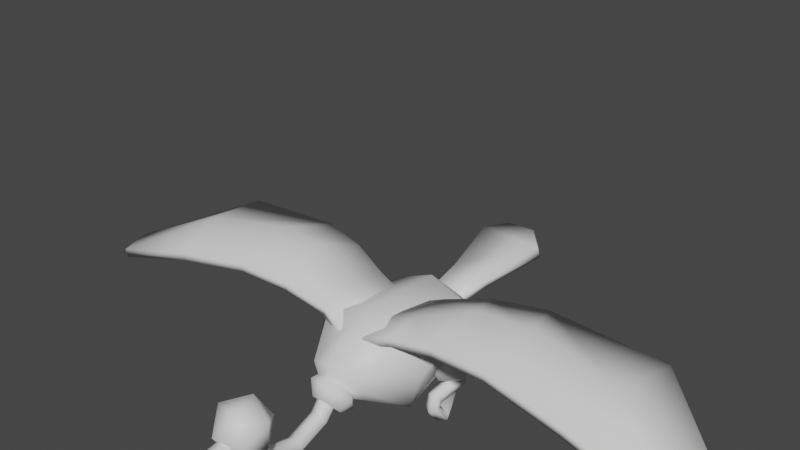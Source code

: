# Source: Vulture.blend  (saved by Blender 2.93.21; exported with 4.5.12 LTS)
import bpy
from mathutils import Matrix  # noqa: F401  (used for matrix-valued properties, if any)

bpy.ops.wm.read_factory_settings(use_empty=True)
scene = bpy.context.scene
scene.name = 'Scene'

# ---- collections
col_collection = bpy.data.collections.new('Collection'); scene.collection.children.link(col_collection)

# ---- materials (node trees are filled in below, after node groups)
mat_beak = bpy.data.materials.new('Beak')
mat_beak.use_transparent_shadow = False
mat_body = bpy.data.materials.new('Body')
mat_body.use_transparent_shadow = False
mat_head = bpy.data.materials.new('Head')
mat_head.use_transparent_shadow = False

# ---- material node trees
mat_beak.use_nodes = True; mat_beak.node_tree.nodes.clear()
_N = mat_beak.node_tree.nodes; _L = mat_beak.node_tree.links
n0 = _N.new('ShaderNodeBsdfPrincipled'); n0.name = 'Principled BSDF'; n0.location = (10, 300)
n0.distribution = 'GGX'
n0.subsurface_method = 'BURLEY'
n0.inputs[3].default_value = 1.45
n0.inputs[27].default_value = (0.0, 0.0, 0.0, 1.0)
n0.inputs[28].default_value = 1.0
n1 = _N.new('ShaderNodeOutputMaterial'); n1.name = 'Material Output'; n1.location = (300, 300)
_L.new(n0.outputs[0], n1.inputs[0])
n1.is_active_output = True
mat_body.use_nodes = True; mat_body.node_tree.nodes.clear()
_N = mat_body.node_tree.nodes; _L = mat_body.node_tree.links
n0 = _N.new('ShaderNodeBsdfPrincipled'); n0.name = 'Principled BSDF'; n0.location = (10, 300)
n0.distribution = 'GGX'
n0.subsurface_method = 'BURLEY'
n0.inputs[3].default_value = 1.45
n0.inputs[27].default_value = (0.0, 0.0, 0.0, 1.0)
n0.inputs[28].default_value = 1.0
n1 = _N.new('ShaderNodeOutputMaterial'); n1.name = 'Material Output'; n1.location = (300, 300)
_L.new(n0.outputs[0], n1.inputs[0])
n1.is_active_output = True
mat_head.use_nodes = True; mat_head.node_tree.nodes.clear()
_N = mat_head.node_tree.nodes; _L = mat_head.node_tree.links
n0 = _N.new('ShaderNodeBsdfPrincipled'); n0.name = 'Principled BSDF'; n0.location = (10, 300)
n0.distribution = 'GGX'
n0.subsurface_method = 'BURLEY'
n0.inputs[3].default_value = 1.45
n0.inputs[27].default_value = (0.0, 0.0, 0.0, 1.0)
n0.inputs[28].default_value = 1.0
n1 = _N.new('ShaderNodeOutputMaterial'); n1.name = 'Material Output'; n1.location = (300, 300)
_L.new(n0.outputs[0], n1.inputs[0])
n1.is_active_output = True

# ---- world
world_world = bpy.data.worlds.new('World'); scene.world = world_world
world_world.use_nodes = True; world_world.node_tree.nodes.clear()
_N = world_world.node_tree.nodes; _L = world_world.node_tree.links
n0 = _N.new('ShaderNodeOutputWorld'); n0.name = 'World Output'; n0.location = (300, 300)
n1 = _N.new('ShaderNodeBackground'); n1.name = 'Background'; n1.location = (10, 300)
n1.inputs[0].default_value = (0.05088, 0.05088, 0.05088, 1.0)
_L.new(n1.outputs[0], n0.inputs[0])
n0.is_active_output = True
world_world.color = (0.05088, 0.05088, 0.05088)
world_world.use_sun_shadow = False
world_world.sun_shadow_jitter_overblur = 0.0

# ---- meshes
me_cylinder = bpy.data.meshes.new('Cylinder')
me_cylinder.from_pydata([(0.1215, -1.934, -1.019), (-5.703e-08, -1.929, -1.069), (-6.17e-09, -1.232, -0.8228), (-6.17e-09, -0.9047, -0.4438), (0.1215, -1.257, -0.7792), (0.1215, -0.9369, -0.4051), (0.1719, -1.318, -0.6741), (0.1719, -1.015, -0.3117), (0.1215, -1.379, -0.569), (0.1215, -1.092, -0.2183), (-2.12e-08, -1.404, -0.5254), (-2.12e-08, -1.125, -0.1796), (-0.1215, -1.379, -0.569), (-0.1215, -1.092, -0.2183), (-0.1719, -1.318, -0.6741), (-0.1719, -1.015, -0.3117), (-0.1215, -1.257, -0.7792), (-0.1215, -0.9369, -0.4051), (0.1719, -1.944, -0.8978), (0.1215, -1.954, -0.7766), (-7.206e-08, -1.958, -0.7265), (-0.1215, -1.954, -0.7766), (-0.1719, -1.944, -0.8978), (-0.1215, -1.934, -1.019), (0.1215, -2.726, -0.7817), (-7.246e-08, -2.758, -0.8205), (0.1719, -2.649, -0.6879), (0.1215, -2.572, -0.5941), (-8.749e-08, -2.539, -0.5553), (-0.1215, -2.572, -0.5941), (-0.1719, -2.649, -0.6879), (-0.1215, -2.726, -0.7817), (0.1215, -3.105, -0.1485), (-1.085e-07, -3.147, -0.1761), (0.1719, -3.003, -0.08187), (0.1215, -2.901, -0.01522), (-1.235e-07, -2.859, 0.01239), (-0.1215, -2.901, -0.01522), (-0.1719, -3.003, -0.08187), (-0.1215, -3.105, -0.1485), (9.369e-17, -3.262, -0.3336), (0.3917, -3.375, 0.06377), (-0.1496, -3.531, 0.1456), (-0.4842, -3.123, -0.0687), (-0.1496, -2.715, -0.283), (0.3917, -2.871, -0.2012), (0.1496, -3.305, 0.5742), (-0.3917, -3.15, 0.4923), (-0.3917, -2.646, 0.2274), (0.1496, -2.49, 0.1456), (0.4842, -2.898, 0.3599), (-1.821e-17, -2.758, 0.6248), (-0.1645, -4.061, -0.622), (-0.1839, -4.185, -0.3703), (-0.1555, -3.791, -0.4552), (-0.1829, -4.021, -0.1067), (0.1645, -4.061, -0.622), (0.1839, -4.185, -0.3703), (0.1555, -3.791, -0.4552), (0.1829, -4.021, -0.1067), (-0.1428, -3.302, -0.2547), (-0.09744, -3.513, 0.06531), (0.1428, -3.302, -0.2547), (0.09744, -3.513, 0.06531), (-0.08992, -3.038, -0.1696), (-0.0734, -3.171, 0.03189), (0.08992, -3.038, -0.1696), (0.0734, -3.171, 0.03189), (1.081e-08, -0.5081, -0.6693), (0.3959, -0.5905, -0.5275), (0.5599, -0.7895, -0.1853), (0.3959, -0.9884, 0.157), (-3.814e-08, -1.071, 0.2988), (-0.3959, -0.9884, 0.157), (-0.5599, -0.7895, -0.1853), (-0.3959, -0.5905, -0.5275), (1.023e-07, 0.1315, -1.042), (0.8292, 0.103, -0.8689), (1.173, 0.01528, 0.02136), (0.8292, -0.1337, 0.6422), (-2.505e-10, -0.1438, 0.9132), (-0.8292, -0.1337, 0.6422), (-1.173, 0.01528, 0.02136), (-0.8292, 0.103, -0.8689), (1.944e-07, 1.669, -0.8635), (0.6716, 1.69, -0.5861), (0.9499, 1.747, 0.003967), (0.6716, 1.725, 0.5206), (1.114e-07, 1.746, 0.798), (-0.6716, 1.725, 0.5206), (-0.9499, 1.747, 0.003967), (-0.6716, 1.69, -0.5861), (2.626e-07, 2.244, 0.006924), (0.2982, 2.246, 0.0863), (0.4218, 2.245, 0.1736), (0.2982, 2.239, 0.2431), (2.254e-07, 2.241, 0.3225), (-0.2982, 2.239, 0.2431), (-0.4218, 2.245, 0.1736), (-0.2982, 2.246, 0.0863), (-0.3203, 2.246, 0.1114), (-0.3203, 2.21, 0.2399), (-0.3938, 3.0, 0.1831), (-0.3938, 2.998, 0.3535), (0.3448, 2.191, 0.105), (0.3448, 2.158, 0.2228), (0.4183, 2.885, 0.1698), (0.4183, 2.887, 0.3174), (-0.6274, 4.345, 0.3323), (-0.6274, 4.259, 0.5931), (0.7051, 4.302, 0.3282), (0.7051, 4.216, 0.5889), (-0.3028, 4.721, 0.4296), (-0.3028, 4.692, 0.6194), (0.258, 4.745, 0.4319), (0.258, 4.717, 0.6218)], [], [(22, 23, 31, 30), (10, 12, 21, 20), (2, 3, 5, 4), (20, 21, 29, 28), (8, 10, 20, 19), (4, 5, 7, 6), (21, 22, 30, 29), (14, 16, 23, 22), (6, 7, 9, 8), (23, 1, 25, 31), (6, 8, 19, 18), (8, 9, 11, 10), (18, 19, 27, 26), (16, 2, 1, 23), (10, 11, 13, 12), (29, 30, 38, 37), (12, 14, 22, 21), (12, 13, 15, 14), (5, 3, 68, 69), (19, 20, 28, 27), (14, 15, 17, 16), (0, 18, 26, 24), (2, 4, 0, 1), (16, 17, 3, 2), (4, 6, 18, 0), (1, 0, 24, 25), (33, 32, 34, 35, 36, 37, 38, 39), (31, 25, 33, 39), (25, 24, 32, 33), (26, 27, 35, 34), (28, 29, 37, 36), (30, 31, 39, 38), (24, 26, 34, 32), (27, 28, 36, 35), (40, 41, 42), (41, 40, 45), (40, 42, 43), (40, 43, 44), (40, 44, 45), (41, 45, 50), (42, 41, 46), (43, 42, 47), (44, 43, 48), (45, 44, 49), (41, 50, 46), (42, 46, 47), (43, 47, 48), (44, 48, 49), (45, 49, 50), (46, 50, 51), (47, 46, 51), (48, 47, 51), (49, 48, 51), (50, 49, 51), (52, 53, 55, 54), (55, 59, 63, 61), (58, 59, 57, 56), (56, 57, 53, 52), (54, 58, 56, 52), (59, 55, 53, 57), (62, 60, 64, 66), (54, 55, 61, 60), (59, 58, 62, 63), (58, 54, 60, 62), (64, 65, 67, 66), (61, 63, 67, 65), (60, 61, 65, 64), (63, 62, 66, 67), (68, 75, 83, 76), (9, 7, 70, 71), (17, 15, 74, 75), (11, 9, 71, 72), (3, 17, 75, 68), (13, 11, 72, 73), (7, 5, 69, 70), (15, 13, 73, 74), (79, 78, 86, 87), (74, 73, 81, 82), (72, 71, 79, 80), (70, 69, 77, 78), (75, 74, 82, 83), (73, 72, 80, 81), (71, 70, 78, 79), (69, 68, 76, 77), (91, 90, 98, 99), (77, 76, 84, 85), (76, 83, 91, 84), (82, 81, 89, 90), (80, 79, 87, 88), (78, 77, 85, 86), (83, 82, 90, 91), (81, 80, 88, 89), (93, 92, 99, 98, 97, 96, 95, 94), (89, 88, 96, 97), (87, 86, 94, 95), (85, 84, 92, 93), (84, 91, 99, 92), (90, 89, 97, 98), (88, 87, 95, 96), (86, 85, 93, 94), (100, 101, 103, 102), (103, 107, 111, 109), (106, 107, 105, 104), (104, 105, 101, 100), (102, 106, 104, 100), (107, 103, 101, 105), (109, 111, 115, 113), (102, 103, 109, 108), (107, 106, 110, 111), (106, 102, 108, 110), (112, 113, 115, 114), (108, 109, 113, 112), (111, 110, 114, 115), (110, 108, 112, 114)])
me_cylinder.polygons.foreach_set('use_smooth', [True] * 114)
me_cylinder.polygons.foreach_set('material_index', [2, 2, 2, 2, 2, 2, 2, 2, 2, 2, 2, 2, 2, 2, 2, 2, 2, 2, 1, 2, 2, 2, 2, 2, 2, 2, 2, 2, 2, 2, 2, 2, 2, 2, 2, 2, 2, 2, 2, 2, 2, 2, 2, 2, 2, 2, 2, 2, 2, 2, 2, 2, 2, 2, 0, 0, 0, 0, 0, 0, 0, 0, 0, 0, 0, 0, 0, 0, 1, 1, 1, 1, 1, 1, 1, 1, 1, 1, 1, 1, 1, 1, 1, 1, 1, 1, 1, 1, 1, 1, 1, 1, 1, 1, 1, 1, 1, 1, 1, 1, 1, 1, 1, 1, 1, 1, 1, 1, 1, 1, 1, 1, 1, 1])
_uv = me_cylinder.uv_layers.new(name='UVMap')
_uv.uv.foreach_set('vector', [0.25, 0.5, 0.125, 0.5, 0.125, 0.5, 0.25, 0.5, 0.5, 0.5, 0.375, 0.5, 0.375, 0.5, 0.5, 0.5, 1.0, 0.5, 1.0, 1.0, 0.875, 1.0, 0.875, 0.5, 0.5, 0.5, 0.375, 0.5, 0.375, 0.5, 0.5, 0.5, 0.625, 0.5, 0.5, 0.5, 0.5, 0.5, 0.625, 0.5, 0.875, 0.5, 0.875, 1.0, 0.75, 1.0, 0.75, 0.5, 0.375, 0.5, 0.25, 0.5, 0.25, 0.5, 0.375, 0.5, 0.25, 0.5, 0.125, 0.5, 0.125, 0.5, 0.25, 0.5, 0.75, 0.5, 0.75, 1.0, 0.625, 1.0, 0.625, 0.5, 0.125, 0.5, 0.0, 0.5, 0.0, 0.5, 0.125, 0.5, 0.75, 0.5, 0.625, 0.5, 0.625, 0.5, 0.75, 0.5, 0.625, 0.5, 0.625, 1.0, 0.5, 1.0, 0.5, 0.5, 0.75, 0.5, 0.625, 0.5, 0.625, 0.5, 0.75, 0.5, 0.125, 0.5, 0.0, 0.5, 0.0, 0.5, 0.125, 0.5, 0.5, 0.5, 0.5, 1.0, 0.375, 1.0, 0.375, 0.5, 0.375, 0.5, 0.25, 0.5, 0.25, 0.5, 0.375, 0.5, 0.375, 0.5, 0.25, 0.5, 0.25, 0.5, 0.375, 0.5, 0.375, 0.5, 0.375, 1.0, 0.25, 1.0, 0.25, 0.5, 0.875, 1.0, 1.0, 1.0, 1.0, 1.0, 0.875, 1.0, 0.625, 0.5, 0.5, 0.5, 0.5, 0.5, 0.625, 0.5, 0.25, 0.5, 0.25, 1.0, 0.125, 1.0, 0.125, 0.5, 0.875, 0.5, 0.75, 0.5, 0.75, 0.5, 0.875, 0.5, 1.0, 0.5, 0.875, 0.5, 0.875, 0.5, 1.0, 0.5, 0.125, 0.5, 0.125, 1.0, 0.0, 1.0, 0.0, 0.5, 0.875, 0.5, 0.75, 0.5, 0.75, 0.5, 0.875, 0.5, 1.0, 0.5, 0.875, 0.5, 0.875, 0.5, 1.0, 0.5, 0.75, 0.49, 0.9197, 0.4197, 0.99, 0.25, 0.9197, 0.08029, 0.75, 0.01, 0.5803, 0.08029, 0.51, 0.25, 0.5803, 0.4197, 0.125, 0.5, 0.0, 0.5, 0.0, 0.5, 0.125, 0.5, 1.0, 0.5, 0.875, 0.5, 0.875, 0.5, 1.0, 0.5, 0.75, 0.5, 0.625, 0.5, 0.625, 0.5, 0.75, 0.5, 0.5, 0.5, 0.375, 0.5, 0.375, 0.5, 0.5, 0.5, 0.25, 0.5, 0.125, 0.5, 0.125, 0.5, 0.25, 0.5, 0.875, 0.5, 0.75, 0.5, 0.75, 0.5, 0.875, 0.5, 0.625, 0.5, 0.5, 0.5, 0.5, 0.5, 0.625, 0.5, 0.1818, 0.0, 0.2727, 0.1575, 0.09091, 0.1575, 0.2727, 0.1575, 0.3636, 0.0, 0.4545, 0.1575, 0.9091, 0.0, 1.0, 0.1575, 0.8182, 0.1575, 0.7273, 0.0, 0.8182, 0.1575, 0.6364, 0.1575, 0.5455, 0.0, 0.6364, 0.1575, 0.4545, 0.1575, 0.2727, 0.1575, 0.4545, 0.1575, 0.3636, 0.3149, 0.09091, 0.1575, 0.2727, 0.1575, 0.1818, 0.3149, 0.8182, 0.1575, 1.0, 0.1575, 0.9091, 0.3149, 0.6364, 0.1575, 0.8182, 0.1575, 0.7273, 0.3149, 0.4545, 0.1575, 0.6364, 0.1575, 0.5455, 0.3149, 0.2727, 0.1575, 0.3636, 0.3149, 0.1818, 0.3149, 0.09091, 0.1575, 0.1818, 0.3149, 0.0, 0.3149, 0.8182, 0.1575, 0.9091, 0.3149, 0.7273, 0.3149, 0.6364, 0.1575, 0.7273, 0.3149, 0.5455, 0.3149, 0.4545, 0.1575, 0.5455, 0.3149, 0.3636, 0.3149, 0.1818, 0.3149, 0.3636, 0.3149, 0.2727, 0.4724, 0.0, 0.3149, 0.1818, 0.3149, 0.09091, 0.4724, 0.7273, 0.3149, 0.9091, 0.3149, 0.8182, 0.4724, 0.5455, 0.3149, 0.7273, 0.3149, 0.6364, 0.4724, 0.3636, 0.3149, 0.5455, 0.3149, 0.4545, 0.4724, 0.375, 0.0, 0.625, 0.0, 0.625, 0.25, 0.375, 0.25, 0.875, 0.5, 0.625, 0.5, 0.625, 0.5, 0.875, 0.5, 0.375, 0.5, 0.625, 0.5, 0.625, 0.75, 0.375, 0.75, 0.375, 0.75, 0.625, 0.75, 0.625, 1.0, 0.375, 1.0, 0.125, 0.5, 0.375, 0.5, 0.375, 0.75, 0.125, 0.75, 0.625, 0.5, 0.875, 0.5, 0.875, 0.75, 0.625, 0.75, 0.375, 0.5, 0.125, 0.5, 0.125, 0.5, 0.375, 0.5, 0.375, 0.25, 0.625, 0.25, 0.625, 0.25, 0.375, 0.25, 0.625, 0.5, 0.375, 0.5, 0.375, 0.5, 0.625, 0.5, 0.375, 0.5, 0.125, 0.5, 0.125, 0.5, 0.375, 0.5, 0.375, 0.25, 0.625, 0.25, 0.625, 0.5, 0.375, 0.5, 0.875, 0.5, 0.625, 0.5, 0.625, 0.5, 0.875, 0.5, 0.375, 0.25, 0.625, 0.25, 0.625, 0.25, 0.375, 0.25, 0.625, 0.5, 0.375, 0.5, 0.375, 0.5, 0.625, 0.5, 0.0, 1.0, 0.125, 1.0, 0.125, 1.0, 0.0, 1.0, 0.625, 1.0, 0.75, 1.0, 0.75, 1.0, 0.625, 1.0, 0.125, 1.0, 0.25, 1.0, 0.25, 1.0, 0.125, 1.0, 0.5, 1.0, 0.625, 1.0, 0.625, 1.0, 0.5, 1.0, 0.0, 1.0, 0.125, 1.0, 0.125, 1.0, 0.0, 1.0, 0.375, 1.0, 0.5, 1.0, 0.5, 1.0, 0.375, 1.0, 0.75, 1.0, 0.875, 1.0, 0.875, 1.0, 0.75, 1.0, 0.25, 1.0, 0.375, 1.0, 0.375, 1.0, 0.25, 1.0, 0.625, 1.0, 0.75, 1.0, 0.75, 1.0, 0.625, 1.0, 0.25, 1.0, 0.375, 1.0, 0.375, 1.0, 0.25, 1.0, 0.5, 1.0, 0.625, 1.0, 0.625, 1.0, 0.5, 1.0, 0.75, 1.0, 0.875, 1.0, 0.875, 1.0, 0.75, 1.0, 0.125, 1.0, 0.25, 1.0, 0.25, 1.0, 0.125, 1.0, 0.375, 1.0, 0.5, 1.0, 0.5, 1.0, 0.375, 1.0, 0.625, 1.0, 0.75, 1.0, 0.75, 1.0, 0.625, 1.0, 0.875, 1.0, 1.0, 1.0, 1.0, 1.0, 0.875, 1.0, 0.125, 1.0, 0.25, 1.0, 0.25, 1.0, 0.125, 1.0, 0.875, 1.0, 1.0, 1.0, 1.0, 1.0, 0.875, 1.0, 0.0, 1.0, 0.125, 1.0, 0.125, 1.0, 0.0, 1.0, 0.25, 1.0, 0.375, 1.0, 0.375, 1.0, 0.25, 1.0, 0.5, 1.0, 0.625, 1.0, 0.625, 1.0, 0.5, 1.0, 0.75, 1.0, 0.875, 1.0, 0.875, 1.0, 0.75, 1.0, 0.125, 1.0, 0.25, 1.0, 0.25, 1.0, 0.125, 1.0, 0.375, 1.0, 0.5, 1.0, 0.5, 1.0, 0.375, 1.0, 0.4197, 0.4197, 0.25, 0.49, 0.08029, 0.4197, 0.01, 0.25, 0.08029, 0.08029, 0.25, 0.01, 0.4197, 0.08029, 0.49, 0.25, 0.375, 1.0, 0.5, 1.0, 0.5, 1.0, 0.375, 1.0, 0.625, 1.0, 0.75, 1.0, 0.75, 1.0, 0.625, 1.0, 0.875, 1.0, 1.0, 1.0, 1.0, 1.0, 0.875, 1.0, 0.0, 1.0, 0.125, 1.0, 0.125, 1.0, 0.0, 1.0, 0.25, 1.0, 0.375, 1.0, 0.375, 1.0, 0.25, 1.0, 0.5, 1.0, 0.625, 1.0, 0.625, 1.0, 0.5, 1.0, 0.75, 1.0, 0.875, 1.0, 0.875, 1.0, 0.75, 1.0, 0.375, 0.0, 0.625, 0.0, 0.625, 0.25, 0.375, 0.25, 0.875, 0.5, 0.625, 0.5, 0.625, 0.5, 0.875, 0.5, 0.375, 0.5, 0.625, 0.5, 0.625, 0.75, 0.375, 0.75, 0.375, 0.75, 0.625, 0.75, 0.625, 1.0, 0.375, 1.0, 0.125, 0.5, 0.375, 0.5, 0.375, 0.75, 0.125, 0.75, 0.625, 0.5, 0.875, 0.5, 0.875, 0.75, 0.625, 0.75, 0.875, 0.5, 0.625, 0.5, 0.625, 0.5, 0.875, 0.5, 0.375, 0.25, 0.625, 0.25, 0.625, 0.25, 0.375, 0.25, 0.625, 0.5, 0.375, 0.5, 0.375, 0.5, 0.625, 0.5, 0.375, 0.5, 0.125, 0.5, 0.125, 0.5, 0.375, 0.5, 0.375, 0.25, 0.625, 0.25, 0.625, 0.5, 0.375, 0.5, 0.375, 0.25, 0.625, 0.25, 0.625, 0.25, 0.375, 0.25, 0.625, 0.5, 0.375, 0.5, 0.375, 0.5, 0.625, 0.5, 0.375, 0.5, 0.125, 0.5, 0.125, 0.5, 0.375, 0.5])
me_cylinder.materials.append(mat_beak)
me_cylinder.materials.append(mat_body)
me_cylinder.materials.append(mat_head)
me_cylinder.use_remesh_fix_poles = True
me_cylinder.use_remesh_preserve_attributes = False
me_cylinder.update()
me_cylinder_001 = bpy.data.meshes.new('Cylinder.001')
me_cylinder_001.from_pydata([(1.029, 1.144, -0.01636), (0.8102, 1.253, 0.04827), (0.8102, 1.72, -0.3034), (0.8102, 1.457, -0.008618), (1.2, 1.527, -0.4185), (1.156, 1.285, -0.1106), (1.2, 1.139, -0.6488), (1.156, 0.9422, -0.3145), (0.8102, 0.9457, -0.7639), (0.8102, 0.7706, -0.4165), (0.4199, 1.139, -0.6488), (0.4645, 0.9422, -0.3145), (0.4199, 1.527, -0.4185), (0.4645, 1.285, -0.1106), (1.029, 0.9268, -0.1456), (0.8102, 0.8181, -0.2102), (0.5911, 0.9268, -0.1456), (0.5911, 1.144, -0.01636), (0.8102, 1.735, -0.7149), (1.029, 1.627, -0.7795), (1.029, 1.409, -0.9089), (0.8102, 1.3, -0.9736), (0.591, 1.409, -0.9089), (0.591, 1.627, -0.7795), (0.8102, 1.705, -0.8436), (0.9069, 1.643, -0.8661), (0.9069, 1.552, -0.9198), (0.8102, 1.434, -0.9034), (0.7135, 1.552, -0.9198), (0.7135, 1.643, -0.8661), (0.8102, 1.643, -1.157), (0.9647, 1.586, -1.089), (0.9647, 1.501, -0.9819), (0.8102, 1.434, -0.9256), (0.6557, 1.501, -0.9819), (0.6557, 1.586, -1.089), (0.8102, 0.9295, -1.216), (0.9286, 0.9011, -1.153), (0.9286, 0.8171, -1.018), (0.8102, 0.7683, -0.9623), (0.6918, 0.8171, -1.018), (0.6918, 0.9011, -1.153), (0.8102, 0.9162, -1.247), (0.9286, 0.8278, -1.252), (0.9286, 0.7484, -1.268), (0.8102, 0.6757, -1.324), (0.6918, 0.7484, -1.268), (0.6918, 0.8278, -1.252), (0.8102, 1.019, -1.326), (1.038, 0.9814, -1.443), (1.038, 0.9358, -1.52), (0.8102, 0.8889, -1.619), (0.5827, 0.9358, -1.52), (0.5827, 0.9814, -1.443), (0.8102, 1.41, -1.237), (0.8621, 1.409, -1.259), (0.8621, 1.378, -1.387), (0.8102, 1.373, -1.418), (0.7583, 1.378, -1.387), (0.7583, 1.409, -1.259), (0.7806, 0.2173, 0.9174), (0.8061, 0.2173, 0.7441), (0.7376, -0.3388, 0.772), (0.7632, -0.3388, 0.5987), (0.1833, 0.2044, 0.7163), (0.2088, 0.2044, 0.543), (0.2582, -0.4817, 0.6291), (0.2837, -0.4817, 0.4558), (0.734, 1.193, 0.8121), (0.7595, 1.193, 0.6388), (0.2586, 1.161, 0.6051), (0.2841, 1.161, 0.4319), (1.809, 0.6277, 1.26), (1.835, 0.6277, 1.086), (1.644, -0.3787, 0.9624), (1.669, -0.3787, 0.7891), (1.538, 1.464, 1.003), (1.564, 1.464, 0.8292), (2.821, 0.8199, 1.211), (2.797, 0.8199, 1.037), (2.746, -0.4231, 0.9845), (2.722, -0.4231, 0.8109), (2.533, 1.767, 1.017), (2.509, 1.767, 0.8434), (4.585, 0.5767, 0.9634), (4.534, 0.5767, 0.7958), (4.296, -0.5543, 0.7458), (4.246, -0.5543, 0.5782), (4.752, 1.926, 0.7728), (4.701, 1.926, 0.6051), (6.209, 0.01962, 0.2501), (6.158, 0.01962, 0.08251), (6.103, -0.5568, 0.1793), (6.052, -0.5568, 0.01167), (5.9, 1.021, 0.2063), (5.849, 1.021, 0.03866)], [], [(12, 2, 18, 23), (13, 11, 16, 17), (2, 3, 5, 4), (10, 12, 23, 22), (11, 9, 15, 16), (4, 5, 7, 6), (6, 8, 21, 20), (9, 7, 14, 15), (6, 7, 9, 8), (19, 20, 26, 25), (5, 3, 1, 0), (8, 9, 11, 10), (3, 13, 17, 1), (0, 1, 17, 16, 15, 14), (10, 11, 13, 12), (8, 10, 22, 21), (7, 5, 0, 14), (12, 13, 3, 2), (4, 6, 20, 19), (2, 4, 19, 18), (24, 25, 31, 30), (22, 23, 29, 28), (20, 21, 27, 26), (18, 19, 25, 24), (23, 18, 24, 29), (21, 22, 28, 27), (34, 35, 41, 40), (29, 24, 30, 35), (27, 28, 34, 33), (25, 26, 32, 31), (28, 29, 35, 34), (26, 27, 33, 32), (41, 36, 42, 47), (32, 33, 39, 38), (30, 31, 37, 36), (35, 30, 36, 41), (33, 34, 40, 39), (31, 32, 38, 37), (46, 47, 53, 52), (39, 40, 46, 45), (37, 38, 44, 43), (40, 41, 47, 46), (38, 39, 45, 44), (36, 37, 43, 42), (52, 53, 59, 58), (44, 45, 51, 50), (42, 43, 49, 48), (47, 42, 48, 53), (45, 46, 52, 51), (43, 44, 50, 49), (54, 55, 56, 57, 58, 59), (50, 51, 57, 56), (48, 49, 55, 54), (53, 48, 54, 59), (51, 52, 58, 57), (49, 50, 56, 55), (60, 64, 66, 62), (65, 61, 63, 67), (63, 62, 66, 67), (61, 69, 77, 73), (65, 64, 70, 71), (67, 66, 64, 65), (71, 70, 68, 69), (64, 60, 68, 70), (61, 65, 71, 69), (69, 68, 76, 77), (73, 77, 83, 79), (72, 74, 80, 78), (63, 61, 73, 75), (62, 63, 75, 74), (68, 60, 72, 76), (60, 62, 74, 72), (80, 81, 87, 86), (81, 79, 85, 87), (77, 76, 82, 83), (75, 73, 79, 81), (74, 75, 81, 80), (76, 72, 78, 82), (85, 89, 95, 91), (84, 86, 92, 90), (82, 78, 84, 88), (78, 80, 86, 84), (79, 83, 89, 85), (83, 82, 88, 89), (91, 90, 92, 93), (90, 91, 95, 94), (89, 88, 94, 95), (87, 85, 91, 93), (86, 87, 93, 92), (88, 84, 90, 94)])
me_cylinder_001.polygons.foreach_set('use_smooth', [True] * 90)
_uv = me_cylinder_001.uv_layers.new(name='UVMap')
_uv.uv.foreach_set('vector', [0.1667, 0.5, -8.941e-08, 0.5, -8.941e-08, 0.5, 0.1667, 0.5, 0.1667, 1.0, 0.3333, 1.0, 0.3333, 1.0, 0.1667, 1.0, 1.0, 0.5, 1.0, 1.0, 0.8333, 1.0, 0.8333, 0.5, 0.3333, 0.5, 0.1667, 0.5, 0.1667, 0.5, 0.3333, 0.5, 0.3333, 1.0, 0.5, 1.0, 0.5, 1.0, 0.3333, 1.0, 0.8333, 0.5, 0.8333, 1.0, 0.6667, 1.0, 0.6667, 0.5, 0.6667, 0.5, 0.5, 0.5, 0.5, 0.5, 0.6667, 0.5, 0.5, 1.0, 0.6667, 1.0, 0.6667, 1.0, 0.5, 1.0, 0.6667, 0.5, 0.6667, 1.0, 0.5, 1.0, 0.5, 0.5, 0.8333, 0.5, 0.6667, 0.5, 0.6667, 0.5, 0.8333, 0.5, 0.8333, 1.0, 1.0, 1.0, 1.0, 1.0, 0.8333, 1.0, 0.5, 0.5, 0.5, 1.0, 0.3333, 1.0, 0.3333, 0.5, -8.941e-08, 1.0, 0.1667, 1.0, 0.1667, 1.0, -8.941e-08, 1.0, 0.4578, 0.37, 0.25, 0.49, 0.04215, 0.37, 0.04215, 0.13, 0.25, 0.01, 0.4578, 0.13, 0.3333, 0.5, 0.3333, 1.0, 0.1667, 1.0, 0.1667, 0.5, 0.5, 0.5, 0.3333, 0.5, 0.3333, 0.5, 0.5, 0.5, 0.6667, 1.0, 0.8333, 1.0, 0.8333, 1.0, 0.6667, 1.0, 0.1667, 0.5, 0.1667, 1.0, -8.941e-08, 1.0, -8.941e-08, 0.5, 0.8333, 0.5, 0.6667, 0.5, 0.6667, 0.5, 0.8333, 0.5, 1.0, 0.5, 0.8333, 0.5, 0.8333, 0.5, 1.0, 0.5, 1.0, 0.5, 0.8333, 0.5, 0.8333, 0.5, 1.0, 0.5, 0.3333, 0.5, 0.1667, 0.5, 0.1667, 0.5, 0.3333, 0.5, 0.6667, 0.5, 0.5, 0.5, 0.5, 0.5, 0.6667, 0.5, 1.0, 0.5, 0.8333, 0.5, 0.8333, 0.5, 1.0, 0.5, 0.1667, 0.5, -8.941e-08, 0.5, -8.941e-08, 0.5, 0.1667, 0.5, 0.5, 0.5, 0.3333, 0.5, 0.3333, 0.5, 0.5, 0.5, 0.3333, 0.5, 0.1667, 0.5, 0.1667, 0.5, 0.3333, 0.5, 0.1667, 0.5, -8.941e-08, 0.5, -8.941e-08, 0.5, 0.1667, 0.5, 0.5, 0.5, 0.3333, 0.5, 0.3333, 0.5, 0.5, 0.5, 0.8333, 0.5, 0.6667, 0.5, 0.6667, 0.5, 0.8333, 0.5, 0.3333, 0.5, 0.1667, 0.5, 0.1667, 0.5, 0.3333, 0.5, 0.6667, 0.5, 0.5, 0.5, 0.5, 0.5, 0.6667, 0.5, 0.1667, 0.5, -8.941e-08, 0.5, -8.941e-08, 0.5, 0.1667, 0.5, 0.6667, 0.5, 0.5, 0.5, 0.5, 0.5, 0.6667, 0.5, 1.0, 0.5, 0.8333, 0.5, 0.8333, 0.5, 1.0, 0.5, 0.1667, 0.5, -8.941e-08, 0.5, -8.941e-08, 0.5, 0.1667, 0.5, 0.5, 0.5, 0.3333, 0.5, 0.3333, 0.5, 0.5, 0.5, 0.8333, 0.5, 0.6667, 0.5, 0.6667, 0.5, 0.8333, 0.5, 0.3333, 0.5, 0.1667, 0.5, 0.1667, 0.5, 0.3333, 0.5, 0.5, 0.5, 0.3333, 0.5, 0.3333, 0.5, 0.5, 0.5, 0.8333, 0.5, 0.6667, 0.5, 0.6667, 0.5, 0.8333, 0.5, 0.3333, 0.5, 0.1667, 0.5, 0.1667, 0.5, 0.3333, 0.5, 0.6667, 0.5, 0.5, 0.5, 0.5, 0.5, 0.6667, 0.5, 1.0, 0.5, 0.8333, 0.5, 0.8333, 0.5, 1.0, 0.5, 0.3333, 0.5, 0.1667, 0.5, 0.1667, 0.5, 0.3333, 0.5, 0.6667, 0.5, 0.5, 0.5, 0.5, 0.5, 0.6667, 0.5, 1.0, 0.5, 0.8333, 0.5, 0.8333, 0.5, 1.0, 0.5, 0.1667, 0.5, -8.941e-08, 0.5, -8.941e-08, 0.5, 0.1667, 0.5, 0.5, 0.5, 0.3333, 0.5, 0.3333, 0.5, 0.5, 0.5, 0.8333, 0.5, 0.6667, 0.5, 0.6667, 0.5, 0.8333, 0.5, 0.75, 0.49, 0.9578, 0.37, 0.9578, 0.13, 0.75, 0.01, 0.5422, 0.13, 0.5422, 0.37, 0.6667, 0.5, 0.5, 0.5, 0.5, 0.5, 0.6667, 0.5, 1.0, 0.5, 0.8333, 0.5, 0.8333, 0.5, 1.0, 0.5, 0.1667, 0.5, -8.941e-08, 0.5, -8.941e-08, 0.5, 0.1667, 0.5, 0.5, 0.5, 0.3333, 0.5, 0.3333, 0.5, 0.5, 0.5, 0.8333, 0.5, 0.6667, 0.5, 0.6667, 0.5, 0.8333, 0.5, 0.375, 0.0, 0.625, 0.0, 0.625, 0.25, 0.375, 0.25, 0.375, 0.25, 0.625, 0.25, 0.625, 0.5, 0.375, 0.5, 0.375, 0.5, 0.625, 0.5, 0.625, 0.75, 0.375, 0.75, 0.625, 0.25, 0.625, 0.25, 0.625, 0.25, 0.625, 0.25, 0.625, 0.75, 0.875, 0.75, 0.875, 0.75, 0.625, 0.75, 0.625, 0.5, 0.875, 0.5, 0.875, 0.75, 0.625, 0.75, 0.125, 0.5, 0.375, 0.5, 0.375, 0.75, 0.125, 0.75, 0.625, 0.0, 0.375, 0.0, 0.375, 0.0, 0.625, 0.0, 0.625, 0.25, 0.375, 0.25, 0.375, 0.25, 0.625, 0.25, 0.125, 0.75, 0.375, 0.75, 0.375, 0.75, 0.125, 0.75, 0.625, 0.25, 0.625, 0.25, 0.625, 0.25, 0.625, 0.25, 0.375, 0.0, 0.375, 0.25, 0.375, 0.25, 0.375, 0.0, 0.625, 0.5, 0.625, 0.25, 0.625, 0.25, 0.625, 0.5, 0.625, 0.5, 0.375, 0.5, 0.375, 0.5, 0.625, 0.5, 0.375, 0.0, 0.375, 0.0, 0.375, 0.0, 0.375, 0.0, 0.375, 0.0, 0.375, 0.25, 0.375, 0.25, 0.375, 0.0, 0.625, 0.5, 0.375, 0.5, 0.375, 0.5, 0.625, 0.5, 0.625, 0.5, 0.625, 0.25, 0.625, 0.25, 0.625, 0.5, 0.125, 0.75, 0.375, 0.75, 0.375, 0.75, 0.125, 0.75, 0.625, 0.5, 0.625, 0.25, 0.625, 0.25, 0.625, 0.5, 0.625, 0.5, 0.375, 0.5, 0.375, 0.5, 0.625, 0.5, 0.375, 0.0, 0.375, 0.0, 0.375, 0.0, 0.375, 0.0, 0.625, 0.25, 0.625, 0.25, 0.625, 0.25, 0.625, 0.25, 0.375, 0.0, 0.375, 0.25, 0.375, 0.25, 0.375, 0.0, 0.375, 0.0, 0.375, 0.0, 0.375, 0.0, 0.375, 0.0, 0.375, 0.0, 0.375, 0.25, 0.375, 0.25, 0.375, 0.0, 0.625, 0.25, 0.625, 0.25, 0.625, 0.25, 0.625, 0.25, 0.125, 0.75, 0.375, 0.75, 0.375, 0.75, 0.125, 0.75, 0.375, 0.75, 0.625, 0.75, 0.625, 1.0, 0.375, 1.0, 0.625, 0.75, 0.375, 0.75, 0.375, 0.75, 0.625, 0.75, 0.125, 0.75, 0.375, 0.75, 0.375, 0.75, 0.125, 0.75, 0.625, 0.5, 0.625, 0.25, 0.625, 0.25, 0.625, 0.5, 0.625, 0.5, 0.375, 0.5, 0.375, 0.5, 0.625, 0.5, 0.375, 0.0, 0.375, 0.0, 0.375, 0.0, 0.375, 0.0])
me_cylinder_001.use_remesh_fix_poles = True
me_cylinder_001.use_remesh_preserve_attributes = False
me_cylinder_001.update()
me_cylinder_002 = bpy.data.meshes.new('Cylinder.002')
me_cylinder_002.from_pydata([(0.007694, -0.7883, -0.7092), (0.007694, -0.6581, -0.5033), (0.342, -0.8401, -0.6018), (0.2432, -0.7054, -0.418), (0.4636, -0.9984, -0.2921), (0.3408, -0.8197, -0.2121), (0.342, -1.187, -0.04452), (0.2432, -0.9341, -0.006154), (0.007694, -1.266, 0.04067), (0.007694, -0.9814, 0.07914), (-0.3099, -1.171, -0.06303), (-0.2278, -0.9341, -0.006154), (-0.4651, -0.9887, -0.289), (-0.3254, -0.8197, -0.2121), (-0.3266, -0.8401, -0.6018), (-0.2278, -0.7054, -0.418), (0.007694, -0.9489, -0.7282), (0.214, -1.002, -0.6617), (0.2995, -1.132, -0.5009), (0.214, -1.261, -0.3402), (0.007694, -1.315, -0.2736), (-0.1987, -1.261, -0.3402), (-0.2841, -1.132, -0.5009), (-0.1987, -1.002, -0.6617)], [], [(0, 1, 3, 2), (2, 3, 5, 4), (4, 5, 7, 6), (6, 7, 9, 8), (8, 9, 11, 10), (10, 11, 13, 12), (3, 1, 15, 13, 11, 9, 7, 5), (12, 13, 15, 14), (14, 15, 1, 0), (2, 4, 18, 17), (16, 17, 18, 19, 20, 21, 22, 23), (8, 10, 21, 20), (14, 0, 16, 23), (0, 2, 17, 16), (4, 6, 19, 18), (10, 12, 22, 21), (6, 8, 20, 19), (12, 14, 23, 22)])
me_cylinder_002.polygons.foreach_set('use_smooth', [True] * 18)
_uv = me_cylinder_002.uv_layers.new(name='UVMap')
_uv.uv.foreach_set('vector', [1.0, 0.5, 1.0, 1.0, 0.875, 1.0, 0.875, 0.5, 0.875, 0.5, 0.875, 1.0, 0.75, 1.0, 0.75, 0.5, 0.75, 0.5, 0.75, 1.0, 0.625, 1.0, 0.625, 0.5, 0.625, 0.5, 0.625, 1.0, 0.5, 1.0, 0.5, 0.5, 0.5, 0.5, 0.5, 1.0, 0.375, 1.0, 0.375, 0.5, 0.375, 0.5, 0.375, 1.0, 0.25, 1.0, 0.25, 0.5, 0.4197, 0.4197, 0.25, 0.49, 0.08029, 0.4197, 0.01, 0.25, 0.08029, 0.08029, 0.25, 0.01, 0.4197, 0.08029, 0.49, 0.25, 0.25, 0.5, 0.25, 1.0, 0.125, 1.0, 0.125, 0.5, 0.125, 0.5, 0.125, 1.0, 0.0, 1.0, 0.0, 0.5, 0.875, 0.5, 0.75, 0.5, 0.75, 0.5, 0.875, 0.5, 0.75, 0.49, 0.9197, 0.4197, 0.99, 0.25, 0.9197, 0.08029, 0.75, 0.01, 0.5803, 0.08029, 0.51, 0.25, 0.5803, 0.4197, 0.5, 0.5, 0.375, 0.5, 0.375, 0.5, 0.5, 0.5, 0.125, 0.5, 0.0, 0.5, 0.0, 0.5, 0.125, 0.5, 1.0, 0.5, 0.875, 0.5, 0.875, 0.5, 1.0, 0.5, 0.75, 0.5, 0.625, 0.5, 0.625, 0.5, 0.75, 0.5, 0.375, 0.5, 0.25, 0.5, 0.25, 0.5, 0.375, 0.5, 0.625, 0.5, 0.5, 0.5, 0.5, 0.5, 0.625, 0.5, 0.25, 0.5, 0.125, 0.5, 0.125, 0.5, 0.25, 0.5])
me_cylinder_002.use_remesh_fix_poles = True
me_cylinder_002.use_remesh_preserve_attributes = False
me_cylinder_002.update()
arm_armature = bpy.data.armatures.new('Armature')  # bones are not reproduced

# ---- objects
ob_cylinder = bpy.data.objects.new('Cylinder', me_cylinder)
ob_cylinder_001 = bpy.data.objects.new('Cylinder.001', me_cylinder_001)
ob_armature = bpy.data.objects.new('Armature', arm_armature)
ob_cylinder_002 = bpy.data.objects.new('Cylinder.002', me_cylinder_002)

# ---- transforms, parenting, visibility, modifiers, constraints
ob_cylinder.parent = ob_armature
ob_cylinder.location = (0.0, 0.0, 0.0)
_vg = ob_cylinder.vertex_groups.new(name='root')
for _i, _w in zip([68, 69, 75, 76, 77, 78, 82, 83, 84], [0.1276, 0.04373, 0.03016, 0.9289, 0.1608, 0.004158, 0.00285, 0.1621, 0.07457]): _vg.add([_i], _w, 'REPLACE')
_vg = ob_cylinder.vertex_groups.new(name='shoulder_l')
_vg = ob_cylinder.vertex_groups.new(name='wing1_l')
for _i, _w in zip([70, 71, 77, 78, 79, 80, 87], [0.02889, 0.07686, 0.009545, 0.1843, 0.7012, 0.02038, 0.01502]): _vg.add([_i], _w, 'REPLACE')
_vg = ob_cylinder.vertex_groups.new(name='wing2_l')
_vg = ob_cylinder.vertex_groups.new(name='wing3_l')
_vg = ob_cylinder.vertex_groups.new(name='wing4_l')
_vg = ob_cylinder.vertex_groups.new(name='neck1')
for _i, _w in zip([2, 3, 4, 5, 6, 7, 9, 11, 13, 14, 15, 16, 17, 68, 69, 70, 71, 72, 73, 74, 75, 77, 78, 79, 81, 82, 83], [0.03179, 0.9768, 0.03638, 0.9548, 0.03601, 0.8663, 0.5794, 0.5328, 0.5754, 0.01889, 0.8775, 0.02934, 0.961, 0.8214, 0.8233, 0.8272, 0.8072, 0.819, 0.8184, 0.8398, 0.8405, 0.09703, 0.08741, 0.05244, 0.05474, 0.08625, 0.09693]): _vg.add([_i], _w, 'REPLACE')
_vg = ob_cylinder.vertex_groups.new(name='neck2')
for _i, _w in zip([0, 1, 2, 4, 5, 6, 7, 8, 9, 10, 11, 12, 13, 14, 15, 16, 17, 18, 19, 21, 22, 23, 71, 72, 73], [0.4282, 0.4723, 0.9382, 0.9334, 0.02484, 0.9306, 0.1242, 0.9601, 0.4139, 0.9945, 0.4615, 0.968, 0.4184, 0.9426, 0.1142, 0.939, 0.01486, 0.1265, 0.03181, 0.03355, 0.1263, 0.4308, 0.05688, 0.06414, 0.05342]): _vg.add([_i], _w, 'REPLACE')
_vg = ob_cylinder.vertex_groups.new(name='neck3')
for _i, _w in zip([0, 1, 6, 18, 19, 20, 21, 22, 23, 24, 25, 26, 27, 28, 29, 30, 31], [0.5679, 0.5258, 0.001364, 0.8607, 0.9413, 0.9582, 0.9402, 0.861, 0.5656, 0.4375, 0.4773, 0.1276, 0.05036, 0.01855, 0.05062, 0.1276, 0.437]): _vg.add([_i], _w, 'REPLACE')
_vg = ob_cylinder.vertex_groups.new(name='neck4')
for _i, _w in zip([24, 25, 26, 27, 28, 29, 30, 31, 32, 33, 34, 35, 36, 37, 38, 39, 40, 41, 42, 43, 44, 45, 46, 47, 48, 49, 50, 51, 60, 62, 64, 65, 66, 67], [0.5617, 0.5223, 0.8708, 0.9485, 0.9649, 0.9482, 0.8709, 0.5621, 0.9836, 0.9894, 0.9969, 0.9979, 0.9973, 0.995, 0.9947, 0.9885, 0.8116, 0.8758, 0.7414, 0.8909, 0.7979, 0.7519, 0.5537, 0.5748, 0.8324, 0.7029, 0.5712, 0.5612, 0.1907, 0.1005, 0.7966, 0.03051, 0.8403, 0.1083]): _vg.add([_i], _w, 'REPLACE')
_vg = ob_cylinder.vertex_groups.new(name='head')
for _i, _w in zip([40, 41, 42, 43, 44, 45, 46, 47, 48, 49, 50, 51, 52, 53, 54, 55, 56, 57, 58, 59, 60, 61, 62, 63, 64, 65, 66, 67], [0.1884, 0.1242, 0.2586, 0.1091, 0.2021, 0.2481, 0.4463, 0.4252, 0.1676, 0.2971, 0.4288, 0.4388, 0.9991, 0.9996, 0.9938, 0.9991, 0.9993, 1.0, 0.9952, 1.003, 0.8093, 0.9899, 0.8995, 1.01, 0.2034, 0.9597, 0.1597, 0.8917]): _vg.add([_i], _w, 'REPLACE')
_vg = ob_cylinder.vertex_groups.new(name='spine')
for _i, _w in zip([84, 85, 86, 87, 88, 89, 90, 91, 92, 93, 94, 95, 96, 97, 98, 99], [0.5172, 0.09848, 0.1483, 0.7314, 0.8834, 0.7467, 0.1456, 0.1017, 0.9635, 0.8073, 0.768, 0.7977, 0.8644, 0.9125, 0.887, 0.9112]): _vg.add([_i], _w, 'REPLACE')
_vg = ob_cylinder.vertex_groups.new(name='tail1')
for _i, _w in zip([100, 101, 102, 103, 104, 105, 106, 107, 108, 109, 110, 111, 112, 113], [0.9892, 0.9923, 0.9604, 0.9582, 0.9947, 0.9954, 0.9718, 0.9642, 0.07552, 0.085, 0.08057, 0.09724, 0.02658, 0.006297]): _vg.add([_i], _w, 'REPLACE')
_vg = ob_cylinder.vertex_groups.new(name='tail2')
for _i, _w in zip([102, 103, 106, 107, 108, 109, 110, 111, 112, 113, 114, 115], [0.02929, 0.03368, 0.006428, 0.02157, 0.9245, 0.915, 0.9194, 0.9028, 0.9617, 0.9719, 0.9798, 0.9833]): _vg.add([_i], _w, 'REPLACE')
_vg = ob_cylinder.vertex_groups.new(name='hip_l')
for _i, _w in zip([69, 70, 77, 78, 79, 84, 85, 86, 87, 93, 94, 95, 96], [0.09598, 0.0773, 0.6843, 0.628, 0.09489, 0.1906, 0.8127, 0.4795, 0.1243, 0.1284, 0.1483, 0.1196, 0.06067]): _vg.add([_i], _w, 'REPLACE')
_vg = ob_cylinder.vertex_groups.new(name='leg1_l')
for _i, _w in zip([85, 86, 87, 93, 94, 95, 96], [0.04027, 0.3533, 0.0856, 0.05057, 0.07163, 0.05875, 0.01033]): _vg.add([_i], _w, 'REPLACE')
_vg = ob_cylinder.vertex_groups.new(name='leg2_l')
_vg = ob_cylinder.vertex_groups.new(name='leg3_l')
_vg = ob_cylinder.vertex_groups.new(name='shoulder_r')
for _i, _w in zip([72, 79, 80, 81], [0.02719, 0.05548, 0.4411, 0.05622]): _vg.add([_i], _w, 'REPLACE')
_vg = ob_cylinder.vertex_groups.new(name='wing1_r')
for _i, _w in zip([72, 73, 74, 79, 80, 81, 82, 83, 89], [0.05446, 0.07492, 0.05106, 0.05993, 0.4756, 0.7551, 0.1791, 0.008438, 0.01739]): _vg.add([_i], _w, 'REPLACE')
_vg = ob_cylinder.vertex_groups.new(name='wing2_r')
_vg = ob_cylinder.vertex_groups.new(name='wing3_r')
_vg = ob_cylinder.vertex_groups.new(name='wing4_r')
_vg = ob_cylinder.vertex_groups.new(name='hip_r')
for _i, _w in zip([74, 75, 81, 82, 83, 84, 89, 90, 91, 97, 98, 99], [0.06244, 0.08594, 0.09502, 0.6463, 0.6863, 0.1911, 0.1184, 0.4751, 0.8075, 0.02868, 0.07127, 0.06032]): _vg.add([_i], _w, 'REPLACE')
_vg = ob_cylinder.vertex_groups.new(name='leg1_r')
for _i, _w in zip([89, 90, 91, 98], [0.08118, 0.3604, 0.04279, 0.02934]): _vg.add([_i], _w, 'REPLACE')
_vg = ob_cylinder.vertex_groups.new(name='leg2_r')
_vg = ob_cylinder.vertex_groups.new(name='leg3_r')
_m = ob_cylinder.modifiers.new('Armature', 'ARMATURE')
_m.object = ob_armature
ob_cylinder_001.parent = ob_armature
ob_cylinder_001.location = (0.0, 0.0, 0.0)
_vg = ob_cylinder_001.vertex_groups.new(name='root')
_vg = ob_cylinder_001.vertex_groups.new(name='shoulder_l')
for _i, _w in zip([62, 63, 64, 65, 66, 67, 68, 69, 70, 71], [0.09552, 0.09868, 0.5157, 0.993, 0.5088, 0.4403, 0.03698, 0.04445, 0.1658, 0.1719]): _vg.add([_i], _w, 'REPLACE')
_vg = ob_cylinder_001.vertex_groups.new(name='wing1_l')
for _i, _w in zip([60, 61, 62, 63, 64, 66, 67, 68, 69, 70, 71, 72, 73, 74, 75, 76, 77, 80, 81, 82, 83], [0.9827, 0.9869, 0.8905, 0.895, 0.4841, 0.4871, 0.5561, 0.8741, 0.8811, 0.7927, 0.789, 0.02219, 0.5589, 0.7618, 0.7751, 0.6486, 0.6846, 0.09181, 0.1032, 0.1681, 0.175]): _vg.add([_i], _w, 'REPLACE')
_vg = ob_cylinder_001.vertex_groups.new(name='wing2_l')
for _i, _w in zip([68, 69, 70, 71, 72, 73, 74, 75, 76, 77, 78, 79, 80, 81, 82, 83, 86, 87], [0.06569, 0.0536, 0.01449, 0.009939, 0.9512, 0.2531, 0.1949, 0.1694, 0.2626, 0.2096, 0.5007, 0.4939, 0.7063, 0.6944, 0.4011, 0.3968, 0.06813, 0.0721]): _vg.add([_i], _w, 'REPLACE')
_vg = ob_cylinder_001.vertex_groups.new(name='wing3_l')
for _i, _w in zip([73, 74, 75, 76, 77, 78, 79, 80, 81, 82, 83, 84, 86, 87, 88, 89, 92, 93, 94, 95], [0.1817, 0.01047, 0.02911, 0.07256, 0.08846, 0.4957, 0.4875, 0.1811, 0.1804, 0.3787, 0.3769, 0.9889, 0.7589, 0.6978, 0.5098, 0.4625, 0.06328, 0.07095, 0.08825, 0.06433]): _vg.add([_i], _w, 'REPLACE')
_vg = ob_cylinder_001.vertex_groups.new(name='wing4_l')
for _i, _w in zip([82, 83, 85, 86, 87, 88, 89, 90, 91, 92, 93, 94, 95], [0.05001, 0.04832, 0.9836, 0.1636, 0.2199, 0.4638, 0.506, 0.9836, 0.9928, 0.9303, 0.9215, 0.9069, 0.9319]): _vg.add([_i], _w, 'REPLACE')
_vg = ob_cylinder_001.vertex_groups.new(name='neck1')
_vg = ob_cylinder_001.vertex_groups.new(name='neck2')
_vg = ob_cylinder_001.vertex_groups.new(name='neck3')
_vg = ob_cylinder_001.vertex_groups.new(name='neck4')
_vg = ob_cylinder_001.vertex_groups.new(name='head')
_vg = ob_cylinder_001.vertex_groups.new(name='spine')
_vg = ob_cylinder_001.vertex_groups.new(name='tail1')
_vg = ob_cylinder_001.vertex_groups.new(name='tail2')
_vg = ob_cylinder_001.vertex_groups.new(name='hip_l')
for _i, _w in zip([0, 1, 2, 3, 4, 5, 6, 7, 8, 9, 10, 11, 12, 13, 14, 15, 16, 17, 20, 21, 22, 23], [0.7584, 0.7913, 0.118, 0.5292, 0.1187, 0.5222, 0.1819, 0.7323, 0.2771, 0.8483, 0.7102, 0.9733, 0.222, 0.81, 0.841, 0.9112, 0.9751, 0.8934, 0.02645, 0.08917, 0.09411, 0.03267]): _vg.add([_i], _w, 'REPLACE')
_vg = ob_cylinder_001.vertex_groups.new(name='leg1_l')
for _i, _w in zip([0, 1, 2, 3, 4, 5, 6, 7, 8, 9, 10, 11, 12, 13, 14, 15, 17, 18, 19, 20, 21, 22, 23, 24, 25, 26, 27, 28, 29, 30, 31, 32, 33, 34, 35], [0.2406, 0.2082, 0.8786, 0.4701, 0.8752, 0.4765, 0.8059, 0.2643, 0.7013, 0.1478, 0.2816, 0.002217, 0.7739, 0.1891, 0.1574, 0.0872, 0.1062, 0.9593, 0.9457, 0.9028, 0.7832, 0.8657, 0.9378, 0.9451, 0.9129, 0.7971, 0.7096, 0.8619, 0.9231, 0.4951, 0.4556, 0.248, 0.1269, 0.1885, 0.4624]): _vg.add([_i], _w, 'REPLACE')
_vg = ob_cylinder_001.vertex_groups.new(name='leg2_l')
for _i, _w in zip([19, 20, 21, 22, 24, 25, 26, 27, 28, 29, 30, 31, 32, 33, 34, 35, 36, 37, 38, 39, 40, 41, 42, 43, 44, 45, 46, 47, 48, 49, 50, 51, 52, 53], [0.01204, 0.05896, 0.1276, 0.03033, 0.04496, 0.08042, 0.1977, 0.2826, 0.1295, 0.0686, 0.5047, 0.544, 0.75, 0.8712, 0.8087, 0.5371, 0.9759, 0.9607, 0.9705, 0.9733, 0.9536, 0.9355, 0.009293, 0.7126, 0.5477, 0.4849, 0.4538, 0.2309, 0.02224, 0.1482, 0.1187, 0.07997, 0.0575, 0.05407]): _vg.add([_i], _w, 'REPLACE')
_vg = ob_cylinder_001.vertex_groups.new(name='leg3_l')
for _i, _w in zip([37, 38, 39, 40, 41, 42, 43, 44, 45, 46, 47, 48, 49, 50, 51, 52, 53, 54, 55, 56, 57, 58, 59], [0.01109, 0.02381, 0.02211, 0.04609, 0.06277, 0.9703, 0.2863, 0.4523, 0.5151, 0.5462, 0.769, 0.9638, 0.8516, 0.8812, 0.92, 0.9425, 0.9459, 0.9985, 0.9989, 0.991, 0.9949, 0.9956, 0.9972]): _vg.add([_i], _w, 'REPLACE')
_vg = ob_cylinder_001.vertex_groups.new(name='shoulder_r')
_vg = ob_cylinder_001.vertex_groups.new(name='wing1_r')
_vg = ob_cylinder_001.vertex_groups.new(name='wing2_r')
_vg = ob_cylinder_001.vertex_groups.new(name='wing3_r')
_vg = ob_cylinder_001.vertex_groups.new(name='wing4_r')
_vg = ob_cylinder_001.vertex_groups.new(name='hip_r')
_vg = ob_cylinder_001.vertex_groups.new(name='leg1_r')
_vg = ob_cylinder_001.vertex_groups.new(name='leg2_r')
_vg = ob_cylinder_001.vertex_groups.new(name='leg3_r')
_m = ob_cylinder_001.modifiers.new('Mirror', 'MIRROR')
_m = ob_cylinder_001.modifiers.new('Armature', 'ARMATURE')
_m.object = ob_armature
ob_armature.location = (0.0, 0.0, 0.0)
ob_cylinder_002.parent = ob_armature
ob_cylinder_002.location = (0.0, 0.0, 0.0)
_vg = ob_cylinder_002.vertex_groups.new(name='root')
_vg = ob_cylinder_002.vertex_groups.new(name='shoulder_l')
_vg = ob_cylinder_002.vertex_groups.new(name='wing1_l')
_vg = ob_cylinder_002.vertex_groups.new(name='wing2_l')
_vg = ob_cylinder_002.vertex_groups.new(name='wing3_l')
_vg = ob_cylinder_002.vertex_groups.new(name='wing4_l')
_vg = ob_cylinder_002.vertex_groups.new(name='neck1')
_vg.add([0, 1, 2, 3, 4, 5, 6, 7, 8, 9, 10, 11, 12, 13, 14, 15, 16, 17, 18, 19, 20, 21, 22, 23], 1.0, 'REPLACE')
_vg = ob_cylinder_002.vertex_groups.new(name='neck2')
_vg = ob_cylinder_002.vertex_groups.new(name='neck3')
_vg = ob_cylinder_002.vertex_groups.new(name='neck4')
_vg = ob_cylinder_002.vertex_groups.new(name='head')
_vg = ob_cylinder_002.vertex_groups.new(name='spine')
_vg = ob_cylinder_002.vertex_groups.new(name='tail1')
_vg = ob_cylinder_002.vertex_groups.new(name='tail2')
_vg = ob_cylinder_002.vertex_groups.new(name='hip_l')
_vg = ob_cylinder_002.vertex_groups.new(name='leg1_l')
_vg = ob_cylinder_002.vertex_groups.new(name='leg2_l')
_vg = ob_cylinder_002.vertex_groups.new(name='leg3_l')
_vg = ob_cylinder_002.vertex_groups.new(name='shoulder_r')
_vg = ob_cylinder_002.vertex_groups.new(name='wing1_r')
_vg = ob_cylinder_002.vertex_groups.new(name='wing2_r')
_vg = ob_cylinder_002.vertex_groups.new(name='wing3_r')
_vg = ob_cylinder_002.vertex_groups.new(name='wing4_r')
_vg = ob_cylinder_002.vertex_groups.new(name='hip_r')
_vg = ob_cylinder_002.vertex_groups.new(name='leg1_r')
_vg = ob_cylinder_002.vertex_groups.new(name='leg2_r')
_vg = ob_cylinder_002.vertex_groups.new(name='leg3_r')
_m = ob_cylinder_002.modifiers.new('Armature', 'ARMATURE')
_m.object = ob_armature

# ---- collection membership
col_collection.objects.link(ob_cylinder)
col_collection.objects.link(ob_cylinder_001)
col_collection.objects.link(ob_armature)
col_collection.objects.link(ob_cylinder_002)

# ---- scene / render settings (as saved in the file)
scene.frame_start = 1; scene.frame_end = 48; scene.frame_set(48)
scene.render.engine = 'BLENDER_EEVEE_NEXT'
scene.cycles.use_denoising = False
scene.cycles.samples = 128
scene.cycles.sampling_pattern = 'TABULATED_SOBOL'
scene.cycles.use_adaptive_sampling = False
scene.cycles.use_light_tree = False
scene.view_settings.view_transform = 'Filmic'
bpy.context.view_layer.update()

# ---- added for rendering (the .blend has no active camera and no usable light): camera, sun
cam_auto = bpy.data.cameras.new('AutoCamera')
cam_auto.lens = 50.0
cam_auto.sensor_width = 36.0
cam_auto.clip_end = 1000.0
ob_auto_camera = bpy.data.objects.new('AutoCamera', cam_auto)
scene.collection.objects.link(ob_auto_camera)
ob_auto_camera.location = (10.9103, -12.2587, 10.9091)
ob_auto_camera.rotation_euler = (1.09748, -7.21219e-08, 0.694738)
scene.camera = ob_auto_camera
light_auto_sun = bpy.data.lights.new('AutoSun', 'SUN')
light_auto_sun.energy = 3.0
light_auto_sun.angle = 0.0523599
ob_auto_sun = bpy.data.objects.new('AutoSun', light_auto_sun)
scene.collection.objects.link(ob_auto_sun)
ob_auto_sun.rotation_euler = (0.872665, 0.174533, 0.523599)
bpy.context.view_layer.update()
